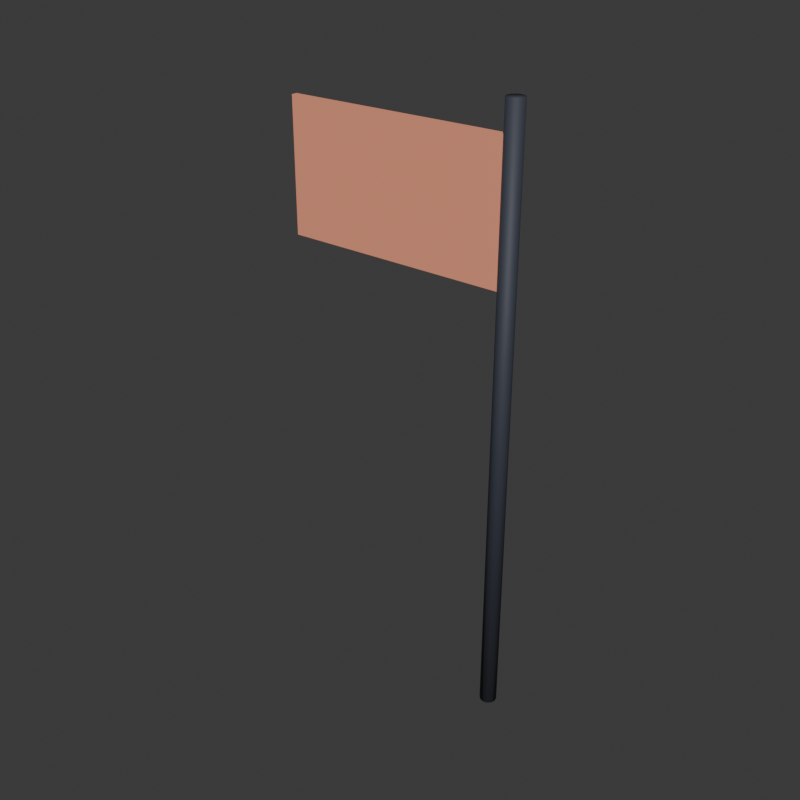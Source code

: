 # Source: Flag.blend  (saved by Blender 5.2.45; exported with 4.5.12 LTS)
import bpy
from mathutils import Matrix  # noqa: F401  (used for matrix-valued properties, if any)

bpy.ops.wm.read_factory_settings(use_empty=True)
scene = bpy.context.scene
scene.name = 'Scene'

# ---- collections
col_collection = bpy.data.collections.new('Collection'); scene.collection.children.link(col_collection)

# ---- materials (node trees are filled in below, after node groups)
mat_steel_015 = bpy.data.materials.new('steel.015')
mat_steel_015.diffuse_color = (0.04, 0.045, 0.065, 1.0)
mat_flag = bpy.data.materials.new('flag')
mat_flag.diffuse_color = (0.93, 0.35, 0.22, 1.0)

# ---- material node trees
mat_steel_015.use_nodes = True; mat_steel_015.node_tree.nodes.clear()
_N = mat_steel_015.node_tree.nodes; _L = mat_steel_015.node_tree.links
n0 = _N.new('ShaderNodeBsdfPrincipled'); n0.name = 'Principled BSDF'; n0.location = (-200, 100)
n0.inputs[0].default_value = (0.04, 0.045, 0.065, 1.0)
n0.inputs[2].default_value = 0.65
n0.inputs[10].default_value = 0.005
n1 = _N.new('ShaderNodeOutputMaterial'); n1.name = 'Material Output'; n1.location = (200, 100)
_L.new(n0.outputs[0], n1.inputs[0])
n1.is_active_output = True
mat_flag.use_nodes = True; mat_flag.node_tree.nodes.clear()
_N = mat_flag.node_tree.nodes; _L = mat_flag.node_tree.links
n0 = _N.new('ShaderNodeBsdfPrincipled'); n0.name = 'Principled BSDF'; n0.location = (-200, 100)
n0.inputs[0].default_value = (0.93, 0.35, 0.22, 1.0)
n0.inputs[2].default_value = 0.65
n0.inputs[10].default_value = 0.005
n1 = _N.new('ShaderNodeOutputMaterial'); n1.name = 'Material Output'; n1.location = (200, 100)
_L.new(n0.outputs[0], n1.inputs[0])
n1.is_active_output = True

# ---- world
world_world = bpy.data.worlds.new('World'); scene.world = world_world
world_world.use_nodes = True; world_world.node_tree.nodes.clear()
_N = world_world.node_tree.nodes; _L = world_world.node_tree.links
n0 = _N.new('ShaderNodeOutputWorld'); n0.name = 'World Output'; n0.location = (200, 100)
n1 = _N.new('ShaderNodeBackground'); n1.name = 'Background'; n1.location = (-200, 100)
n1.inputs[0].default_value = (0.05088, 0.05088, 0.05088, 1.0)
_L.new(n1.outputs[0], n0.inputs[0])
n0.is_active_output = True
world_world.color = (0.18, 0.18, 0.18)
world_world.sun_shadow_jitter_overblur = 0.0

# ---- meshes
me_cylinder_076 = bpy.data.meshes.new('Cylinder.076')
me_cylinder_076.from_pydata([(5.285e-09, -0.035, -1.25), (5.285e-09, -0.035, 1.25), (-0.0175, -0.03031, -1.25), (-0.0175, -0.03031, 1.25), (-0.03031, -0.0175, -1.25), (-0.03031, -0.0175, 1.25), (-0.035, -5.285e-09, -1.25), (-0.035, -5.285e-09, 1.25), (-0.03031, 0.0175, -1.25), (-0.03031, 0.0175, 1.25), (-0.0175, 0.03031, -1.25), (-0.0175, 0.03031, 1.25), (-5.285e-09, 0.035, -1.25), (-5.285e-09, 0.035, 1.25), (0.0175, 0.03031, -1.25), (0.0175, 0.03031, 1.25), (0.03031, 0.0175, -1.25), (0.03031, 0.0175, 1.25), (0.035, 5.285e-09, -1.25), (0.035, 5.285e-09, 1.25), (0.03031, -0.0175, -1.25), (0.03031, -0.0175, 1.25), (0.0175, -0.03031, -1.25), (0.0175, -0.03031, 1.25)], [], [(0, 1, 3, 2), (2, 3, 5, 4), (4, 5, 7, 6), (6, 7, 9, 8), (8, 9, 11, 10), (10, 11, 13, 12), (12, 13, 15, 14), (14, 15, 17, 16), (16, 17, 19, 18), (18, 19, 21, 20), (3, 1, 23, 21, 19, 17, 15, 13, 11, 9, 7, 5), (20, 21, 23, 22), (22, 23, 1, 0), (0, 2, 4, 6, 8, 10, 12, 14, 16, 18, 20, 22)])
me_cylinder_076.polygons.foreach_set('use_smooth', [True] * 14)
_uv = me_cylinder_076.uv_layers.new(name='UVMap')
_uv.uv.foreach_set('vector', [1.0, 0.5, 1.0, 1.0, 0.9167, 1.0, 0.9167, 0.5, 0.9167, 0.5, 0.9167, 1.0, 0.8333, 1.0, 0.8333, 0.5, 0.8333, 0.5, 0.8333, 1.0, 0.75, 1.0, 0.75, 0.5, 0.75, 0.5, 0.75, 1.0, 0.6667, 1.0, 0.6667, 0.5, 0.6667, 0.5, 0.6667, 1.0, 0.5833, 1.0, 0.5833, 0.5, 0.5833, 0.5, 0.5833, 1.0, 0.5, 1.0, 0.5, 0.5, 0.5, 0.5, 0.5, 1.0, 0.4167, 1.0, 0.4167, 0.5, 0.4167, 0.5, 0.4167, 1.0, 0.3333, 1.0, 0.3333, 0.5, 0.3333, 0.5, 0.3333, 1.0, 0.25, 1.0, 0.25, 0.5, 0.25, 0.5, 0.25, 1.0, 0.1667, 1.0, 0.1667, 0.5, 0.37, 0.4578, 0.25, 0.49, 0.13, 0.4578, 0.04215, 0.37, 0.01, 0.25, 0.04215, 0.13, 0.13, 0.04215, 0.25, 0.01, 0.37, 0.04215, 0.4578, 0.13, 0.49, 0.25, 0.4578, 0.37, 0.1667, 0.5, 0.1667, 1.0, 0.08333, 1.0, 0.08333, 0.5, 0.08333, 0.5, 0.08333, 1.0, 7.451e-08, 1.0, 7.451e-08, 0.5, 0.75, 0.49, 0.87, 0.4578, 0.9578, 0.37, 0.99, 0.25, 0.9578, 0.13, 0.87, 0.04215, 0.75, 0.01, 0.63, 0.04215, 0.5422, 0.13, 0.51, 0.25, 0.5422, 0.37, 0.63, 0.4578])
me_cylinder_076.materials.append(mat_steel_015)
me_cylinder_076.update()
me_cube_042 = bpy.data.meshes.new('Cube.042')
me_cube_042.from_pydata([(-0.5, -0.0125, -0.275), (-0.5, -0.0125, 0.275), (-0.5, 0.0125, -0.275), (-0.5, 0.0125, 0.275), (0.5, -0.0125, -0.275), (0.5, -0.0125, 0.275), (0.5, 0.0125, -0.275), (0.5, 0.0125, 0.275)], [], [(0, 1, 3, 2), (2, 3, 7, 6), (6, 7, 5, 4), (4, 5, 1, 0), (2, 6, 4, 0), (7, 3, 1, 5)])
_uv = me_cube_042.uv_layers.new(name='UVMap')
_uv.uv.foreach_set('vector', [0.375, 0.0, 0.625, 0.0, 0.625, 0.25, 0.375, 0.25, 0.375, 0.25, 0.625, 0.25, 0.625, 0.5, 0.375, 0.5, 0.375, 0.5, 0.625, 0.5, 0.625, 0.75, 0.375, 0.75, 0.375, 0.75, 0.625, 0.75, 0.625, 1.0, 0.375, 1.0, 0.125, 0.5, 0.375, 0.5, 0.375, 0.75, 0.125, 0.75, 0.625, 0.5, 0.875, 0.5, 0.875, 0.75, 0.625, 0.75])
me_cube_042.materials.append(mat_flag)
me_cube_042.update()

# ---- objects
ob_flagpole = bpy.data.objects.new('FlagPole', me_cylinder_076)
ob_flag = bpy.data.objects.new('Flag', me_cube_042)

# ---- transforms, parenting, visibility, modifiers, constraints
ob_flagpole.location = (0.0, 0.0, 1.25)
ob_flag.location = (-0.5, 0.0, 2.1)

# ---- collection membership
col_collection.objects.link(ob_flagpole)
col_collection.objects.link(ob_flag)

# ---- scene / render settings (as saved in the file)
scene.frame_start = 1; scene.frame_end = 250; scene.frame_set(1)
scene.render.engine = 'CYCLES'
scene.render.resolution_x = 480
scene.render.resolution_y = 480
scene.render.bake_bias = 0.0
scene.render.bake_samples = 0
scene.render.compositor_device = 'GPU'
scene.cycles.samples = 12
scene.eevee.use_volume_custom_range = False
scene.eevee.fast_gi_thickness_near = 0.1
scene.eevee.fast_gi_thickness_far = 0.0
scene.eevee.ray_tracing_options.screen_trace_thickness = 0.1
bpy.context.view_layer.update()

# ---- added for rendering (the .blend has no active camera and no usable light): camera, sun
cam_auto = bpy.data.cameras.new('AutoCamera')
cam_auto.lens = 50.0
cam_auto.sensor_width = 36.0
cam_auto.clip_end = 1000.0
ob_auto_camera = bpy.data.objects.new('AutoCamera', cam_auto)
scene.collection.objects.link(ob_auto_camera)
ob_auto_camera.location = (2.02179, -3.00515, 3.25343)
ob_auto_camera.rotation_euler = (1.09748, -7.21219e-08, 0.694738)
scene.camera = ob_auto_camera
light_auto_sun = bpy.data.lights.new('AutoSun', 'SUN')
light_auto_sun.energy = 3.0
light_auto_sun.angle = 0.0523599
ob_auto_sun = bpy.data.objects.new('AutoSun', light_auto_sun)
scene.collection.objects.link(ob_auto_sun)
ob_auto_sun.rotation_euler = (0.872665, 0.174533, 0.523599)
bpy.context.view_layer.update()
